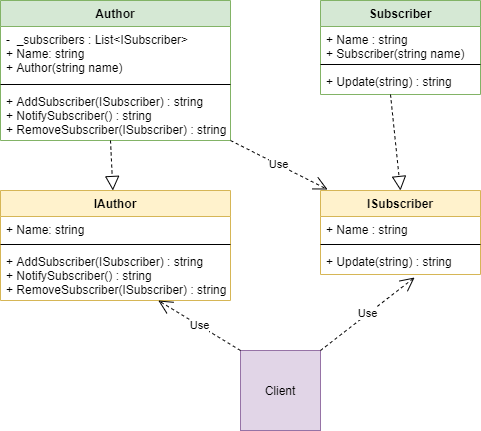

The diagram above was exported from draw.io. Its source (the exported page's mxGraphModel, read from the mxfile embedded in the PNG):
<mxGraphModel dx="479" dy="784" grid="1" gridSize="10" guides="1" tooltips="1" connect="1" arrows="1" fold="1" page="1" pageScale="1" pageWidth="827" pageHeight="1169" math="0" shadow="0">
  <root>
    <mxCell id="0" />
    <mxCell id="1" parent="0" />
    <mxCell id="M1H2o7GJXVGKT_k5MfgI-1" value="Author" style="swimlane;fontStyle=1;align=center;verticalAlign=top;childLayout=stackLayout;horizontal=1;startSize=26;horizontalStack=0;resizeParent=1;resizeParentMax=0;resizeLast=0;collapsible=1;marginBottom=0;fillColor=#d5e8d4;strokeColor=#82b366;" vertex="1" parent="1">
      <mxGeometry x="40" y="160" width="230" height="140" as="geometry" />
    </mxCell>
    <mxCell id="M1H2o7GJXVGKT_k5MfgI-2" value="-  _subscribers : List&lt;ISubscriber&gt;&#10;+ Name: string&#10;+ Author(string name)" style="text;strokeColor=none;fillColor=none;align=left;verticalAlign=top;spacingLeft=4;spacingRight=4;overflow=hidden;rotatable=0;points=[[0,0.5],[1,0.5]];portConstraint=eastwest;" vertex="1" parent="M1H2o7GJXVGKT_k5MfgI-1">
      <mxGeometry y="26" width="230" height="54" as="geometry" />
    </mxCell>
    <mxCell id="M1H2o7GJXVGKT_k5MfgI-3" value="" style="line;strokeWidth=1;fillColor=none;align=left;verticalAlign=middle;spacingTop=-1;spacingLeft=3;spacingRight=3;rotatable=0;labelPosition=right;points=[];portConstraint=eastwest;" vertex="1" parent="M1H2o7GJXVGKT_k5MfgI-1">
      <mxGeometry y="80" width="230" height="8" as="geometry" />
    </mxCell>
    <mxCell id="M1H2o7GJXVGKT_k5MfgI-4" value="+ AddSubscriber(ISubscriber) : string&#10;+ NotifySubscriber() : string&#10;+ RemoveSubscriber(ISubscriber) : string" style="text;strokeColor=none;fillColor=none;align=left;verticalAlign=top;spacingLeft=4;spacingRight=4;overflow=hidden;rotatable=0;points=[[0,0.5],[1,0.5]];portConstraint=eastwest;" vertex="1" parent="M1H2o7GJXVGKT_k5MfgI-1">
      <mxGeometry y="88" width="230" height="52" as="geometry" />
    </mxCell>
    <mxCell id="M1H2o7GJXVGKT_k5MfgI-6" value="IAuthor" style="swimlane;fontStyle=1;align=center;verticalAlign=top;childLayout=stackLayout;horizontal=1;startSize=26;horizontalStack=0;resizeParent=1;resizeParentMax=0;resizeLast=0;collapsible=1;marginBottom=0;fillColor=#fff2cc;strokeColor=#d6b656;" vertex="1" parent="1">
      <mxGeometry x="40" y="350" width="230" height="110" as="geometry">
        <mxRectangle x="40" y="350" width="80" height="26" as="alternateBounds" />
      </mxGeometry>
    </mxCell>
    <mxCell id="M1H2o7GJXVGKT_k5MfgI-7" value="+ Name: string" style="text;strokeColor=none;fillColor=none;align=left;verticalAlign=top;spacingLeft=4;spacingRight=4;overflow=hidden;rotatable=0;points=[[0,0.5],[1,0.5]];portConstraint=eastwest;" vertex="1" parent="M1H2o7GJXVGKT_k5MfgI-6">
      <mxGeometry y="26" width="230" height="24" as="geometry" />
    </mxCell>
    <mxCell id="M1H2o7GJXVGKT_k5MfgI-8" value="" style="line;strokeWidth=1;fillColor=none;align=left;verticalAlign=middle;spacingTop=-1;spacingLeft=3;spacingRight=3;rotatable=0;labelPosition=right;points=[];portConstraint=eastwest;" vertex="1" parent="M1H2o7GJXVGKT_k5MfgI-6">
      <mxGeometry y="50" width="230" height="8" as="geometry" />
    </mxCell>
    <mxCell id="M1H2o7GJXVGKT_k5MfgI-9" value="+ AddSubscriber(ISubscriber) : string&#10;+ NotifySubscriber() : string&#10;+ RemoveSubscriber(ISubscriber) : string" style="text;strokeColor=none;fillColor=none;align=left;verticalAlign=top;spacingLeft=4;spacingRight=4;overflow=hidden;rotatable=0;points=[[0,0.5],[1,0.5]];portConstraint=eastwest;" vertex="1" parent="M1H2o7GJXVGKT_k5MfgI-6">
      <mxGeometry y="58" width="230" height="52" as="geometry" />
    </mxCell>
    <mxCell id="M1H2o7GJXVGKT_k5MfgI-10" value="Subscriber" style="swimlane;fontStyle=1;align=center;verticalAlign=top;childLayout=stackLayout;horizontal=1;startSize=26;horizontalStack=0;resizeParent=1;resizeParentMax=0;resizeLast=0;collapsible=1;marginBottom=0;fillColor=#d5e8d4;strokeColor=#82b366;" vertex="1" parent="1">
      <mxGeometry x="360" y="160" width="160" height="94" as="geometry" />
    </mxCell>
    <mxCell id="M1H2o7GJXVGKT_k5MfgI-11" value="+ Name : string&#10;+ Subscriber(string name)" style="text;strokeColor=none;fillColor=none;align=left;verticalAlign=top;spacingLeft=4;spacingRight=4;overflow=hidden;rotatable=0;points=[[0,0.5],[1,0.5]];portConstraint=eastwest;" vertex="1" parent="M1H2o7GJXVGKT_k5MfgI-10">
      <mxGeometry y="26" width="160" height="34" as="geometry" />
    </mxCell>
    <mxCell id="M1H2o7GJXVGKT_k5MfgI-12" value="" style="line;strokeWidth=1;fillColor=none;align=left;verticalAlign=middle;spacingTop=-1;spacingLeft=3;spacingRight=3;rotatable=0;labelPosition=right;points=[];portConstraint=eastwest;" vertex="1" parent="M1H2o7GJXVGKT_k5MfgI-10">
      <mxGeometry y="60" width="160" height="8" as="geometry" />
    </mxCell>
    <mxCell id="M1H2o7GJXVGKT_k5MfgI-13" value="+ Update(string) : string" style="text;strokeColor=none;fillColor=none;align=left;verticalAlign=top;spacingLeft=4;spacingRight=4;overflow=hidden;rotatable=0;points=[[0,0.5],[1,0.5]];portConstraint=eastwest;" vertex="1" parent="M1H2o7GJXVGKT_k5MfgI-10">
      <mxGeometry y="68" width="160" height="26" as="geometry" />
    </mxCell>
    <mxCell id="M1H2o7GJXVGKT_k5MfgI-14" value="ISubscriber" style="swimlane;fontStyle=1;align=center;verticalAlign=top;childLayout=stackLayout;horizontal=1;startSize=26;horizontalStack=0;resizeParent=1;resizeParentMax=0;resizeLast=0;collapsible=1;marginBottom=0;fillColor=#fff2cc;strokeColor=#d6b656;" vertex="1" parent="1">
      <mxGeometry x="360" y="350" width="160" height="84" as="geometry" />
    </mxCell>
    <mxCell id="M1H2o7GJXVGKT_k5MfgI-15" value="+ Name : string" style="text;strokeColor=none;fillColor=none;align=left;verticalAlign=top;spacingLeft=4;spacingRight=4;overflow=hidden;rotatable=0;points=[[0,0.5],[1,0.5]];portConstraint=eastwest;" vertex="1" parent="M1H2o7GJXVGKT_k5MfgI-14">
      <mxGeometry y="26" width="160" height="24" as="geometry" />
    </mxCell>
    <mxCell id="M1H2o7GJXVGKT_k5MfgI-16" value="" style="line;strokeWidth=1;fillColor=none;align=left;verticalAlign=middle;spacingTop=-1;spacingLeft=3;spacingRight=3;rotatable=0;labelPosition=right;points=[];portConstraint=eastwest;" vertex="1" parent="M1H2o7GJXVGKT_k5MfgI-14">
      <mxGeometry y="50" width="160" height="8" as="geometry" />
    </mxCell>
    <mxCell id="M1H2o7GJXVGKT_k5MfgI-17" value="+ Update(string) : string" style="text;strokeColor=none;fillColor=none;align=left;verticalAlign=top;spacingLeft=4;spacingRight=4;overflow=hidden;rotatable=0;points=[[0,0.5],[1,0.5]];portConstraint=eastwest;" vertex="1" parent="M1H2o7GJXVGKT_k5MfgI-14">
      <mxGeometry y="58" width="160" height="26" as="geometry" />
    </mxCell>
    <mxCell id="M1H2o7GJXVGKT_k5MfgI-18" value="Client" style="whiteSpace=wrap;html=1;aspect=fixed;fillColor=#e1d5e7;strokeColor=#9673a6;" vertex="1" parent="1">
      <mxGeometry x="280" y="510" width="80" height="80" as="geometry" />
    </mxCell>
    <mxCell id="M1H2o7GJXVGKT_k5MfgI-19" value="Use" style="endArrow=open;endSize=12;dashed=1;html=1;" edge="1" parent="1" target="M1H2o7GJXVGKT_k5MfgI-9">
      <mxGeometry width="160" relative="1" as="geometry">
        <mxPoint x="280" y="510" as="sourcePoint" />
        <mxPoint x="440" y="510" as="targetPoint" />
      </mxGeometry>
    </mxCell>
    <mxCell id="M1H2o7GJXVGKT_k5MfgI-20" value="Use" style="endArrow=open;endSize=12;dashed=1;html=1;entryX=0.588;entryY=1.115;entryDx=0;entryDy=0;entryPerimeter=0;" edge="1" parent="1" target="M1H2o7GJXVGKT_k5MfgI-17">
      <mxGeometry width="160" relative="1" as="geometry">
        <mxPoint x="360" y="510" as="sourcePoint" />
        <mxPoint x="520" y="510" as="targetPoint" />
      </mxGeometry>
    </mxCell>
    <mxCell id="M1H2o7GJXVGKT_k5MfgI-21" value="" style="endArrow=block;dashed=1;endFill=0;endSize=12;html=1;" edge="1" parent="1" target="M1H2o7GJXVGKT_k5MfgI-6">
      <mxGeometry width="160" relative="1" as="geometry">
        <mxPoint x="150" y="300" as="sourcePoint" />
        <mxPoint x="310" y="300" as="targetPoint" />
      </mxGeometry>
    </mxCell>
    <mxCell id="M1H2o7GJXVGKT_k5MfgI-22" value="" style="endArrow=block;dashed=1;endFill=0;endSize=12;html=1;entryX=0.5;entryY=0;entryDx=0;entryDy=0;" edge="1" parent="1" target="M1H2o7GJXVGKT_k5MfgI-14">
      <mxGeometry width="160" relative="1" as="geometry">
        <mxPoint x="430" y="254" as="sourcePoint" />
        <mxPoint x="590" y="254" as="targetPoint" />
      </mxGeometry>
    </mxCell>
    <mxCell id="M1H2o7GJXVGKT_k5MfgI-23" value="Use" style="endArrow=open;endSize=12;dashed=1;html=1;entryX=0.044;entryY=-0.012;entryDx=0;entryDy=0;entryPerimeter=0;" edge="1" parent="1" target="M1H2o7GJXVGKT_k5MfgI-14">
      <mxGeometry width="160" relative="1" as="geometry">
        <mxPoint x="270" y="300" as="sourcePoint" />
        <mxPoint x="430" y="300" as="targetPoint" />
      </mxGeometry>
    </mxCell>
  </root>
</mxGraphModel>